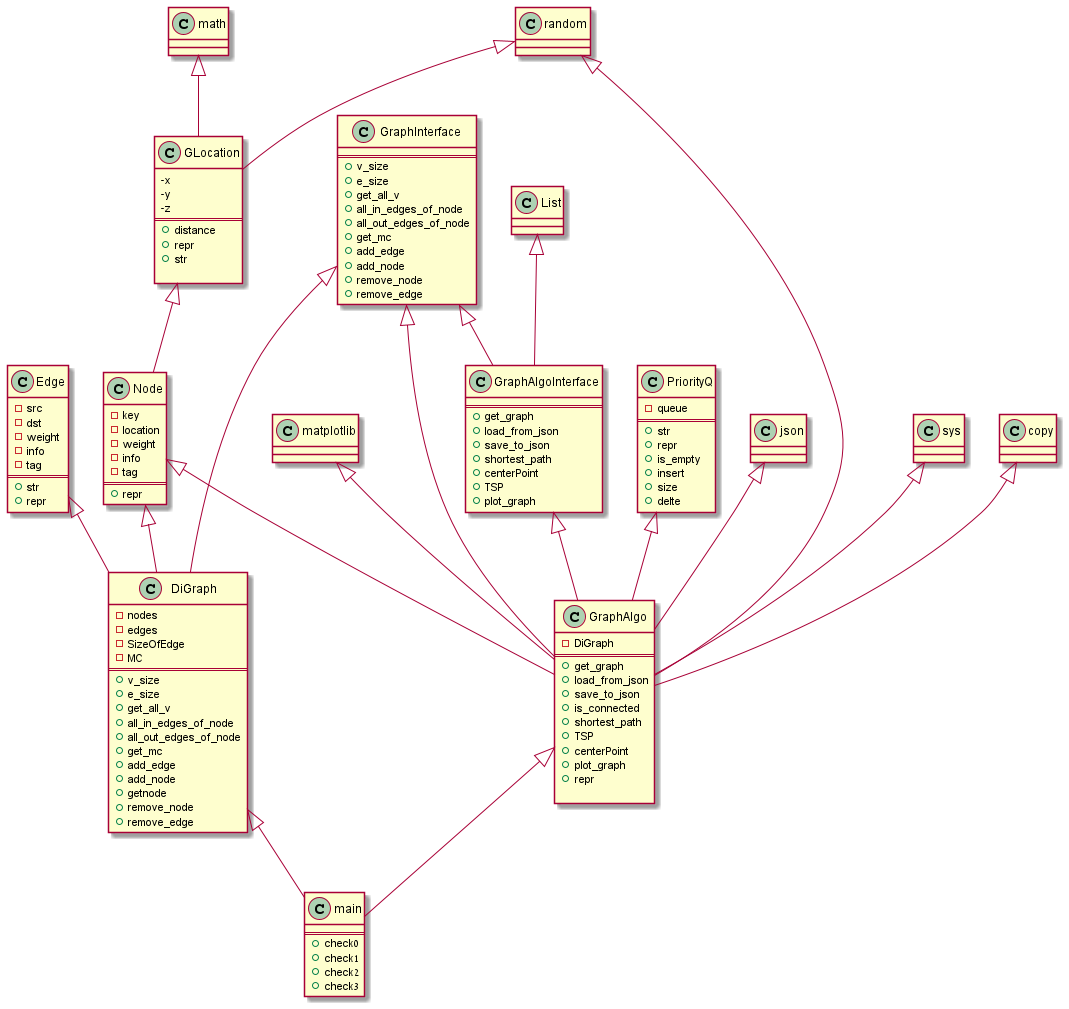

The diagram above was rendered by PlantUML. Its source (embedded in the PNG):
@startuml
'https://plantuml.com/class-diagram

class GraphInterface {
==
+v_size
+e_size
+get_all_v
+all_in_edges_of_node
+all_out_edges_of_node
+get_mc
+add_edge
+add_node
+remove_node
+remove_edge
}
class GraphAlgoInterface{
==
+get_graph
+load_from_json
+save_to_json
+shortest_path
+centerPoint
+TSP
+plot_graph
}
class Edge{
-src
-dst
-weight
-info
-tag
==
+str
+repr
}
class GLocation{
-x
-y
-z
==
+distance
+repr
+str

}
class GraphAlgo{
-DiGraph
==
+get_graph
+load_from_json
+save_to_json
+is_connected
+shortest_path
+TSP
+centerPoint
+plot_graph
+repr

}
class DiGraph{
-nodes
-edges
-SizeOfEdge
-MC
==
+v_size
+e_size
+get_all_v
+all_in_edges_of_node
+all_out_edges_of_node
+get_mc
+add_edge
+add_node
+getnode
+remove_node
+remove_edge
}
class Node{
-key
-location
-weight
-info
-tag
==
+repr
}
class PriorityQ{
-queue
==
+str
+repr
+is_empty
+insert
+size
+delte
}
class main{
==
+check0
+check1
+check2
+check3
}

GraphAlgo <|-- main
DiGraph <|-- main

GLocation <|-- Node

math <|-- GLocation
random <|-- GLocation

 GraphInterface<|-- DiGraph
 Edge<|-- DiGraph
 Node<|-- DiGraph

json <|-- GraphAlgo
sys <|-- GraphAlgo
random <|-- GraphAlgo
copy <|-- GraphAlgo
PriorityQ <|-- GraphAlgo
GraphAlgoInterface <|-- GraphAlgo
Node <|-- GraphAlgo
GraphInterface<|-- GraphAlgo
matplotlib <|-- GraphAlgo


List <|-- GraphAlgoInterface
GraphInterface <|-- GraphAlgoInterface







@enduml